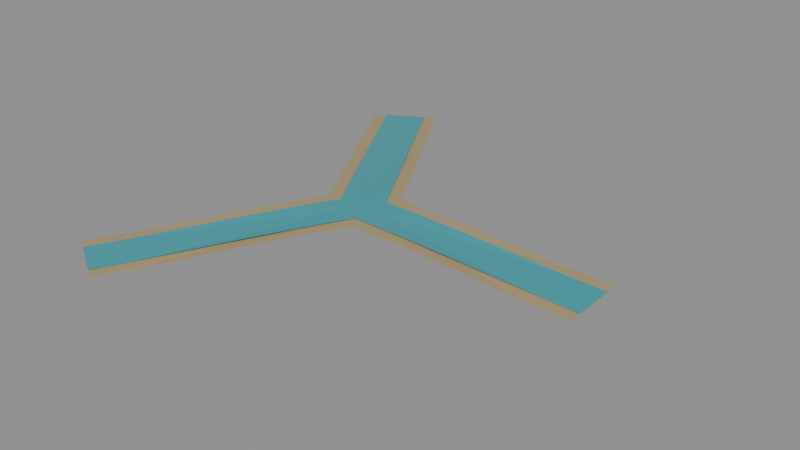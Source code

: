 # Source: RIVER_21.blend  (saved by Blender 5.2.44; exported with 4.5.12 LTS)
import bpy
from mathutils import Matrix  # noqa: F401  (used for matrix-valued properties, if any)

bpy.ops.wm.read_factory_settings(use_empty=True)
scene = bpy.context.scene
scene.name = 'RIVER_21'

# ---- materials (node trees are filled in below, after node groups)
mat_wet_bank = bpy.data.materials.new('Wet_bank')
mat_wet_bank.diffuse_color = (0.4, 0.31, 0.16, 1.0)
mat_river_water = bpy.data.materials.new('River_water')
mat_river_water.diffuse_color = (0.04, 0.35, 0.4, 1.0)

# ---- material node trees
mat_wet_bank.use_nodes = True; mat_wet_bank.node_tree.nodes.clear()
_N = mat_wet_bank.node_tree.nodes; _L = mat_wet_bank.node_tree.links
n0 = _N.new('ShaderNodeBsdfPrincipled'); n0.name = 'Principled BSDF'; n0.location = (-200, 100)
n0.inputs[0].default_value = (0.4, 0.31, 0.16, 1.0)
n0.inputs[2].default_value = 0.9
n0.inputs[10].default_value = 0.005
n1 = _N.new('ShaderNodeOutputMaterial'); n1.name = 'Material Output'; n1.location = (200, 100)
_L.new(n0.outputs[0], n1.inputs[0])
n1.is_active_output = True
mat_river_water.use_nodes = True; mat_river_water.node_tree.nodes.clear()
_N = mat_river_water.node_tree.nodes; _L = mat_river_water.node_tree.links
n0 = _N.new('ShaderNodeBsdfPrincipled'); n0.name = 'Principled BSDF'; n0.location = (-200, 100)
n0.inputs[0].default_value = (0.04, 0.35, 0.4, 1.0)
n0.inputs[2].default_value = 0.22
n0.inputs[10].default_value = 0.005
n1 = _N.new('ShaderNodeOutputMaterial'); n1.name = 'Material Output'; n1.location = (200, 100)
_L.new(n0.outputs[0], n1.inputs[0])
n1.is_active_output = True

# ---- meshes
me_channel_surface_016 = bpy.data.meshes.new('Channel_surface.016')
me_channel_surface_016.from_pydata([(0.0, 0.0, 0.028), (0.866, 0.0, 0.002), (0.866, 0.02835, 0.002), (0.866, 0.05676, 0.002), (0.866, 0.0853, 0.002), (0.866, 0.114, 0.002), (0.866, 0.12, 0.002), (0.7268, 0.12, 0.005323), (0.6033, 0.12, 0.01045), (0.5147, 0.12, 0.01434), (0.4478, 0.12, 0.01715), (0.3956, 0.12, 0.01919), (0.3535, 0.12, 0.02071), (0.3188, 0.12, 0.02187), (0.2897, 0.12, 0.02276), (0.2648, 0.12, 0.02347), (0.2433, 0.12, 0.02404), (0.2245, 0.12, 0.0245), (0.2078, 0.12, 0.02488), (0.193, 0.12, 0.0252), (0.1796, 0.12, 0.02546), (0.1675, 0.12, 0.02569), (0.1564, 0.12, 0.02588), (0.1462, 0.12, 0.02604), (0.1368, 0.12, 0.02619), (0.1281, 0.12, 0.02631), (0.12, 0.12, 0.02642), (0.1124, 0.12, 0.02652), (0.1052, 0.12, 0.0266), (0.09848, 0.12, 0.02668), (0.09208, 0.12, 0.02674), (0.08599, 0.12, 0.0268), (0.08018, 0.12, 0.02685), (0.07462, 0.12, 0.0269), (0.06928, 0.12, 0.02694), (0.06661, 0.1246, 0.0269), (0.06383, 0.1294, 0.02685), (0.06093, 0.1345, 0.0268), (0.05788, 0.1397, 0.02674), (0.05468, 0.1453, 0.02668), (0.0513, 0.1511, 0.0266), (0.04773, 0.1573, 0.02652), (0.04392, 0.1639, 0.02642), (0.03986, 0.171, 0.02631), (0.03551, 0.1785, 0.02619), (0.03081, 0.1866, 0.02604), (0.02573, 0.1954, 0.02588), (0.02019, 0.205, 0.02569), (0.01413, 0.2155, 0.02546), (0.007435, 0.2271, 0.0252), (1.47e-17, 0.24, 0.02488), (-0.008329, 0.2544, 0.0245), (-0.01774, 0.2707, 0.02404), (-0.0285, 0.2894, 0.02347), (-0.04093, 0.3109, 0.02276), (-0.05549, 0.3361, 0.02187), (-0.07283, 0.3661, 0.02071), (-0.09387, 0.4026, 0.01919), (-0.12, 0.4478, 0.01715), (-0.1534, 0.5057, 0.01434), (-0.1977, 0.5825, 0.01045), (-0.2595, 0.6895, 0.005323), (-0.3291, 0.81, 0.002), (-0.3343, 0.807, 0.002), (-0.3591, 0.7926, 0.002), (-0.3839, 0.7784, 0.002), (-0.4085, 0.7642, 0.002), (-0.433, 0.75, 0.002), (-0.4576, 0.7358, 0.002), (-0.4822, 0.7216, 0.002), (-0.5069, 0.7074, 0.002), (-0.5318, 0.693, 0.002), (-0.5369, 0.69, 0.002), (-0.4673, 0.5695, 0.005323), (-0.4056, 0.4625, 0.01045), (-0.3612, 0.3857, 0.01434), (-0.3278, 0.3278, 0.01715), (-0.3017, 0.2826, 0.01919), (-0.2807, 0.2461, 0.02071), (-0.2633, 0.2161, 0.02187), (-0.2488, 0.1909, 0.02276), (-0.2363, 0.1694, 0.02347), (-0.2256, 0.1507, 0.02404), (-0.2162, 0.1344, 0.0245), (-0.2078, 0.12, 0.02488), (-0.2004, 0.1071, 0.0252), (-0.1937, 0.09553, 0.02546), (-0.1877, 0.08502, 0.02569), (-0.1821, 0.07544, 0.02588), (-0.177, 0.06663, 0.02604), (-0.1723, 0.0585, 0.02619), (-0.168, 0.05096, 0.02631), (-0.1639, 0.04392, 0.02642), (-0.1601, 0.03733, 0.02652), (-0.1565, 0.03114, 0.0266), (-0.1532, 0.02529, 0.02668), (-0.15, 0.01974, 0.02674), (-0.1469, 0.01447, 0.0268), (-0.144, 0.009439, 0.02685), (-0.1412, 0.004624, 0.0269), (-0.1386, 1.697e-17, 0.02694), (-0.1412, -0.004624, 0.0269), (-0.144, -0.009439, 0.02685), (-0.1469, -0.01447, 0.0268), (-0.15, -0.01974, 0.02674), (-0.1532, -0.02529, 0.02668), (-0.1565, -0.03114, 0.0266), (-0.1601, -0.03733, 0.02652), (-0.1639, -0.04392, 0.02642), (-0.168, -0.05096, 0.02631), (-0.1723, -0.0585, 0.02619), (-0.177, -0.06663, 0.02604), (-0.1821, -0.07544, 0.02588), (-0.1877, -0.08502, 0.02569), (-0.1937, -0.09553, 0.02546), (-0.2004, -0.1071, 0.0252), (-0.2078, -0.12, 0.02488), (-0.2162, -0.1344, 0.0245), (-0.2256, -0.1507, 0.02404), (-0.2363, -0.1694, 0.02347), (-0.2488, -0.1909, 0.02276), (-0.2633, -0.2161, 0.02187), (-0.2807, -0.2461, 0.02071), (-0.3017, -0.2826, 0.01919), (-0.3278, -0.3278, 0.01715), (-0.3612, -0.3857, 0.01434), (-0.4056, -0.4625, 0.01045), (-0.4673, -0.5695, 0.005323), (-0.5369, -0.69, 0.002), (-0.5318, -0.693, 0.002), (-0.5069, -0.7074, 0.002), (-0.4822, -0.7216, 0.002), (-0.4576, -0.7358, 0.002), (-0.433, -0.75, 0.002), (-0.4085, -0.7642, 0.002), (-0.3839, -0.7784, 0.002), (-0.3591, -0.7926, 0.002), (-0.3343, -0.807, 0.002), (-0.3291, -0.81, 0.002), (-0.2595, -0.6895, 0.005323), (-0.1977, -0.5825, 0.01045), (-0.1534, -0.5057, 0.01434), (-0.12, -0.4478, 0.01715), (-0.09387, -0.4026, 0.01919), (-0.07283, -0.3661, 0.02071), (-0.05549, -0.3361, 0.02187), (-0.04093, -0.3109, 0.02276), (-0.0285, -0.2894, 0.02347), (-0.01774, -0.2707, 0.02404), (-0.008329, -0.2544, 0.0245), (-4.409e-17, -0.24, 0.02488), (0.007435, -0.2271, 0.0252), (0.01413, -0.2155, 0.02546), (0.02019, -0.205, 0.02569), (0.02573, -0.1954, 0.02588), (0.03081, -0.1866, 0.02604), (0.03551, -0.1785, 0.02619), (0.03986, -0.171, 0.02631), (0.04392, -0.1639, 0.02642), (0.04773, -0.1573, 0.02652), (0.0513, -0.1511, 0.0266), (0.05468, -0.1453, 0.02668), (0.05788, -0.1397, 0.02674), (0.06093, -0.1345, 0.0268), (0.06383, -0.1294, 0.02685), (0.06661, -0.1246, 0.0269), (0.06928, -0.12, 0.02694), (0.07462, -0.12, 0.0269), (0.08018, -0.12, 0.02685), (0.08599, -0.12, 0.0268), (0.09208, -0.12, 0.02674), (0.09848, -0.12, 0.02668), (0.1052, -0.12, 0.0266), (0.1124, -0.12, 0.02652), (0.12, -0.12, 0.02642), (0.1281, -0.12, 0.02631), (0.1368, -0.12, 0.02619), (0.1462, -0.12, 0.02604), (0.1564, -0.12, 0.02588), (0.1675, -0.12, 0.02569), (0.1796, -0.12, 0.02546), (0.193, -0.12, 0.0252), (0.2078, -0.12, 0.02488), (0.2245, -0.12, 0.0245), (0.2433, -0.12, 0.02404), (0.2648, -0.12, 0.02347), (0.2897, -0.12, 0.02276), (0.3188, -0.12, 0.02187), (0.3535, -0.12, 0.02071), (0.3956, -0.12, 0.01919), (0.4478, -0.12, 0.01715), (0.5147, -0.12, 0.01434), (0.6033, -0.12, 0.01045), (0.7268, -0.12, 0.005323), (0.866, -0.12, 0.002), (0.866, -0.114, 0.002), (0.866, -0.0853, 0.002), (0.866, -0.05676, 0.002), (0.866, -0.02835, 0.002)], [], [(0, 1, 2), (0, 2, 3), (0, 3, 4), (0, 4, 5), (0, 5, 6), (0, 6, 7), (0, 7, 8), (0, 8, 9), (0, 9, 10), (0, 10, 11), (0, 11, 12), (0, 12, 13), (0, 13, 14), (0, 14, 15), (0, 15, 16), (0, 16, 17), (0, 17, 18), (0, 18, 19), (0, 19, 20), (0, 20, 21), (0, 21, 22), (0, 22, 23), (0, 23, 24), (0, 24, 25), (0, 25, 26), (0, 26, 27), (0, 27, 28), (0, 28, 29), (0, 29, 30), (0, 30, 31), (0, 31, 32), (0, 32, 33), (0, 33, 34), (0, 34, 35), (0, 35, 36), (0, 36, 37), (0, 37, 38), (0, 38, 39), (0, 39, 40), (0, 40, 41), (0, 41, 42), (0, 42, 43), (0, 43, 44), (0, 44, 45), (0, 45, 46), (0, 46, 47), (0, 47, 48), (0, 48, 49), (0, 49, 50), (0, 50, 51), (0, 51, 52), (0, 52, 53), (0, 53, 54), (0, 54, 55), (0, 55, 56), (0, 56, 57), (0, 57, 58), (0, 58, 59), (0, 59, 60), (0, 60, 61), (0, 61, 62), (0, 62, 63), (0, 63, 64), (0, 64, 65), (0, 65, 66), (0, 66, 67), (0, 67, 68), (0, 68, 69), (0, 69, 70), (0, 70, 71), (0, 71, 72), (0, 72, 73), (0, 73, 74), (0, 74, 75), (0, 75, 76), (0, 76, 77), (0, 77, 78), (0, 78, 79), (0, 79, 80), (0, 80, 81), (0, 81, 82), (0, 82, 83), (0, 83, 84), (0, 84, 85), (0, 85, 86), (0, 86, 87), (0, 87, 88), (0, 88, 89), (0, 89, 90), (0, 90, 91), (0, 91, 92), (0, 92, 93), (0, 93, 94), (0, 94, 95), (0, 95, 96), (0, 96, 97), (0, 97, 98), (0, 98, 99), (0, 99, 100), (0, 100, 101), (0, 101, 102), (0, 102, 103), (0, 103, 104), (0, 104, 105), (0, 105, 106), (0, 106, 107), (0, 107, 108), (0, 108, 109), (0, 109, 110), (0, 110, 111), (0, 111, 112), (0, 112, 113), (0, 113, 114), (0, 114, 115), (0, 115, 116), (0, 116, 117), (0, 117, 118), (0, 118, 119), (0, 119, 120), (0, 120, 121), (0, 121, 122), (0, 122, 123), (0, 123, 124), (0, 124, 125), (0, 125, 126), (0, 126, 127), (0, 127, 128), (0, 128, 129), (0, 129, 130), (0, 130, 131), (0, 131, 132), (0, 132, 133), (0, 133, 134), (0, 134, 135), (0, 135, 136), (0, 136, 137), (0, 137, 138), (0, 138, 139), (0, 139, 140), (0, 140, 141), (0, 141, 142), (0, 142, 143), (0, 143, 144), (0, 144, 145), (0, 145, 146), (0, 146, 147), (0, 147, 148), (0, 148, 149), (0, 149, 150), (0, 150, 151), (0, 151, 152), (0, 152, 153), (0, 153, 154), (0, 154, 155), (0, 155, 156), (0, 156, 157), (0, 157, 158), (0, 158, 159), (0, 159, 160), (0, 160, 161), (0, 161, 162), (0, 162, 163), (0, 163, 164), (0, 164, 165), (0, 165, 166), (0, 166, 167), (0, 167, 168), (0, 168, 169), (0, 169, 170), (0, 170, 171), (0, 171, 172), (0, 172, 173), (0, 173, 174), (0, 174, 175), (0, 175, 176), (0, 176, 177), (0, 177, 178), (0, 178, 179), (0, 179, 180), (0, 180, 181), (0, 181, 182), (0, 182, 183), (0, 183, 184), (0, 184, 185), (0, 185, 186), (0, 186, 187), (0, 187, 188), (0, 188, 189), (0, 189, 190), (0, 190, 191), (0, 191, 192), (0, 192, 193), (0, 193, 194), (0, 194, 195), (0, 195, 196), (0, 196, 197), (0, 197, 198), (0, 198, 1)])
me_channel_surface_016.materials.append(mat_wet_bank)
me_channel_surface_016.update()
me_channel_surface_017 = bpy.data.meshes.new('Channel_surface.017')
me_channel_surface_017.from_pydata([(0.0, 0.0, 0.03), (0.866, 0.0, 0.004), (0.866, 0.02835, 0.004), (0.866, 0.05676, 0.004), (0.866, 0.075, 0.004), (0.7615, 0.075, 0.006295), (0.5697, 0.075, 0.01428), (0.4543, 0.075, 0.01928), (0.3771, 0.075, 0.0223), (0.3217, 0.075, 0.02422), (0.2799, 0.075, 0.0255), (0.2472, 0.075, 0.0264), (0.2209, 0.075, 0.02705), (0.1993, 0.075, 0.02753), (0.1811, 0.075, 0.0279), (0.1655, 0.075, 0.02819), (0.1521, 0.075, 0.02842), (0.1403, 0.075, 0.02861), (0.1299, 0.075, 0.02876), (0.1206, 0.075, 0.02889), (0.1122, 0.075, 0.029), (0.1047, 0.075, 0.02909), (0.09774, 0.075, 0.02916), (0.09139, 0.075, 0.02923), (0.08552, 0.075, 0.02929), (0.08008, 0.075, 0.02934), (0.075, 0.075, 0.02938), (0.07025, 0.075, 0.02942), (0.06577, 0.075, 0.02945), (0.06155, 0.075, 0.02948), (0.05755, 0.075, 0.02951), (0.05374, 0.075, 0.02953), (0.05011, 0.075, 0.02955), (0.04664, 0.075, 0.02957), (0.0433, 0.075, 0.02959), (0.04163, 0.07789, 0.02957), (0.0399, 0.0809, 0.02955), (0.03808, 0.08404, 0.02953), (0.03618, 0.08734, 0.02951), (0.03418, 0.0908, 0.02948), (0.03207, 0.09446, 0.02945), (0.02983, 0.09833, 0.02942), (0.02745, 0.1025, 0.02938), (0.02491, 0.1068, 0.02934), (0.02219, 0.1116, 0.02929), (0.01926, 0.1166, 0.02923), (0.01608, 0.1221, 0.02916), (0.01262, 0.1281, 0.02909), (0.008829, 0.1347, 0.029), (0.004647, 0.142, 0.02889), (9.185e-18, 0.15, 0.02876), (-0.005206, 0.159, 0.02861), (-0.01109, 0.1692, 0.02842), (-0.01781, 0.1809, 0.02819), (-0.02558, 0.1943, 0.0279), (-0.03468, 0.2101, 0.02753), (-0.04552, 0.2288, 0.02705), (-0.05867, 0.2516, 0.0264), (-0.075, 0.2799, 0.0255), (-0.09588, 0.3161, 0.02422), (-0.1236, 0.364, 0.0223), (-0.1622, 0.4309, 0.01928), (-0.2199, 0.5309, 0.01428), (-0.3158, 0.697, 0.006295), (-0.3681, 0.7875, 0.004), (-0.3839, 0.7784, 0.004), (-0.4085, 0.7642, 0.004), (-0.433, 0.75, 0.004), (-0.4576, 0.7358, 0.004), (-0.4822, 0.7216, 0.004), (-0.498, 0.7125, 0.004), (-0.4457, 0.622, 0.006295), (-0.3498, 0.4559, 0.01428), (-0.2921, 0.3559, 0.01928), (-0.2535, 0.289, 0.0223), (-0.2258, 0.2411, 0.02422), (-0.2049, 0.2049, 0.0255), (-0.1886, 0.1766, 0.0264), (-0.1754, 0.1538, 0.02705), (-0.1646, 0.1351, 0.02753), (-0.1555, 0.1193, 0.0279), (-0.1477, 0.1059, 0.02819), (-0.141, 0.09421, 0.02842), (-0.1351, 0.08402, 0.02861), (-0.1299, 0.075, 0.02876), (-0.1253, 0.06695, 0.02889), (-0.1211, 0.05971, 0.029), (-0.1173, 0.05314, 0.02909), (-0.1138, 0.04715, 0.02916), (-0.1106, 0.04164, 0.02923), (-0.1077, 0.03656, 0.02929), (-0.105, 0.03185, 0.02934), (-0.1025, 0.02745, 0.02938), (-0.1001, 0.02333, 0.02942), (-0.09784, 0.01946, 0.02945), (-0.09573, 0.0158, 0.02948), (-0.09373, 0.01234, 0.02951), (-0.09182, 0.009044, 0.02953), (-0.09001, 0.005899, 0.02955), (-0.08827, 0.00289, 0.02957), (-0.0866, 1.061e-17, 0.02959), (-0.08827, -0.00289, 0.02957), (-0.09001, -0.005899, 0.02955), (-0.09182, -0.009044, 0.02953), (-0.09373, -0.01234, 0.02951), (-0.09573, -0.0158, 0.02948), (-0.09784, -0.01946, 0.02945), (-0.1001, -0.02333, 0.02942), (-0.1025, -0.02745, 0.02938), (-0.105, -0.03185, 0.02934), (-0.1077, -0.03656, 0.02929), (-0.1106, -0.04164, 0.02923), (-0.1138, -0.04715, 0.02916), (-0.1173, -0.05314, 0.02909), (-0.1211, -0.05971, 0.029), (-0.1253, -0.06695, 0.02889), (-0.1299, -0.075, 0.02876), (-0.1351, -0.08402, 0.02861), (-0.141, -0.09421, 0.02842), (-0.1477, -0.1059, 0.02819), (-0.1555, -0.1193, 0.0279), (-0.1646, -0.1351, 0.02753), (-0.1754, -0.1538, 0.02705), (-0.1886, -0.1766, 0.0264), (-0.2049, -0.2049, 0.0255), (-0.2258, -0.2411, 0.02422), (-0.2535, -0.289, 0.0223), (-0.2921, -0.3559, 0.01928), (-0.3498, -0.4559, 0.01428), (-0.4457, -0.622, 0.006295), (-0.498, -0.7125, 0.004), (-0.4822, -0.7216, 0.004), (-0.4576, -0.7358, 0.004), (-0.433, -0.75, 0.004), (-0.4085, -0.7642, 0.004), (-0.3839, -0.7784, 0.004), (-0.3681, -0.7875, 0.004), (-0.3158, -0.697, 0.006295), (-0.2199, -0.5309, 0.01428), (-0.1622, -0.4309, 0.01928), (-0.1236, -0.364, 0.0223), (-0.09588, -0.3161, 0.02422), (-0.075, -0.2799, 0.0255), (-0.05867, -0.2516, 0.0264), (-0.04552, -0.2288, 0.02705), (-0.03468, -0.2101, 0.02753), (-0.02558, -0.1943, 0.0279), (-0.01781, -0.1809, 0.02819), (-0.01109, -0.1692, 0.02842), (-0.005206, -0.159, 0.02861), (-2.755e-17, -0.15, 0.02876), (0.004647, -0.142, 0.02889), (0.008829, -0.1347, 0.029), (0.01262, -0.1281, 0.02909), (0.01608, -0.1221, 0.02916), (0.01926, -0.1166, 0.02923), (0.02219, -0.1116, 0.02929), (0.02491, -0.1068, 0.02934), (0.02745, -0.1025, 0.02938), (0.02983, -0.09833, 0.02942), (0.03207, -0.09446, 0.02945), (0.03418, -0.0908, 0.02948), (0.03618, -0.08734, 0.02951), (0.03808, -0.08404, 0.02953), (0.0399, -0.0809, 0.02955), (0.04163, -0.07789, 0.02957), (0.0433, -0.075, 0.02959), (0.04664, -0.075, 0.02957), (0.05011, -0.075, 0.02955), (0.05374, -0.075, 0.02953), (0.05755, -0.075, 0.02951), (0.06155, -0.075, 0.02948), (0.06577, -0.075, 0.02945), (0.07025, -0.075, 0.02942), (0.075, -0.075, 0.02938), (0.08008, -0.075, 0.02934), (0.08552, -0.075, 0.02929), (0.09139, -0.075, 0.02923), (0.09774, -0.075, 0.02916), (0.1047, -0.075, 0.02909), (0.1122, -0.075, 0.029), (0.1206, -0.075, 0.02889), (0.1299, -0.075, 0.02876), (0.1403, -0.075, 0.02861), (0.1521, -0.075, 0.02842), (0.1655, -0.075, 0.02819), (0.1811, -0.075, 0.0279), (0.1993, -0.075, 0.02753), (0.2209, -0.075, 0.02705), (0.2472, -0.075, 0.0264), (0.2799, -0.075, 0.0255), (0.3217, -0.075, 0.02422), (0.3771, -0.075, 0.0223), (0.4543, -0.075, 0.01928), (0.5697, -0.075, 0.01428), (0.7615, -0.075, 0.006295), (0.866, -0.075, 0.004), (0.866, -0.05676, 0.004), (0.866, -0.02835, 0.004)], [], [(0, 1, 2), (0, 2, 3), (0, 3, 4), (0, 4, 5), (0, 5, 6), (0, 6, 7), (0, 7, 8), (0, 8, 9), (0, 9, 10), (0, 10, 11), (0, 11, 12), (0, 12, 13), (0, 13, 14), (0, 14, 15), (0, 15, 16), (0, 16, 17), (0, 17, 18), (0, 18, 19), (0, 19, 20), (0, 20, 21), (0, 21, 22), (0, 22, 23), (0, 23, 24), (0, 24, 25), (0, 25, 26), (0, 26, 27), (0, 27, 28), (0, 28, 29), (0, 29, 30), (0, 30, 31), (0, 31, 32), (0, 32, 33), (0, 33, 34), (0, 34, 35), (0, 35, 36), (0, 36, 37), (0, 37, 38), (0, 38, 39), (0, 39, 40), (0, 40, 41), (0, 41, 42), (0, 42, 43), (0, 43, 44), (0, 44, 45), (0, 45, 46), (0, 46, 47), (0, 47, 48), (0, 48, 49), (0, 49, 50), (0, 50, 51), (0, 51, 52), (0, 52, 53), (0, 53, 54), (0, 54, 55), (0, 55, 56), (0, 56, 57), (0, 57, 58), (0, 58, 59), (0, 59, 60), (0, 60, 61), (0, 61, 62), (0, 62, 63), (0, 63, 64), (0, 64, 65), (0, 65, 66), (0, 66, 67), (0, 67, 68), (0, 68, 69), (0, 69, 70), (0, 70, 71), (0, 71, 72), (0, 72, 73), (0, 73, 74), (0, 74, 75), (0, 75, 76), (0, 76, 77), (0, 77, 78), (0, 78, 79), (0, 79, 80), (0, 80, 81), (0, 81, 82), (0, 82, 83), (0, 83, 84), (0, 84, 85), (0, 85, 86), (0, 86, 87), (0, 87, 88), (0, 88, 89), (0, 89, 90), (0, 90, 91), (0, 91, 92), (0, 92, 93), (0, 93, 94), (0, 94, 95), (0, 95, 96), (0, 96, 97), (0, 97, 98), (0, 98, 99), (0, 99, 100), (0, 100, 101), (0, 101, 102), (0, 102, 103), (0, 103, 104), (0, 104, 105), (0, 105, 106), (0, 106, 107), (0, 107, 108), (0, 108, 109), (0, 109, 110), (0, 110, 111), (0, 111, 112), (0, 112, 113), (0, 113, 114), (0, 114, 115), (0, 115, 116), (0, 116, 117), (0, 117, 118), (0, 118, 119), (0, 119, 120), (0, 120, 121), (0, 121, 122), (0, 122, 123), (0, 123, 124), (0, 124, 125), (0, 125, 126), (0, 126, 127), (0, 127, 128), (0, 128, 129), (0, 129, 130), (0, 130, 131), (0, 131, 132), (0, 132, 133), (0, 133, 134), (0, 134, 135), (0, 135, 136), (0, 136, 137), (0, 137, 138), (0, 138, 139), (0, 139, 140), (0, 140, 141), (0, 141, 142), (0, 142, 143), (0, 143, 144), (0, 144, 145), (0, 145, 146), (0, 146, 147), (0, 147, 148), (0, 148, 149), (0, 149, 150), (0, 150, 151), (0, 151, 152), (0, 152, 153), (0, 153, 154), (0, 154, 155), (0, 155, 156), (0, 156, 157), (0, 157, 158), (0, 158, 159), (0, 159, 160), (0, 160, 161), (0, 161, 162), (0, 162, 163), (0, 163, 164), (0, 164, 165), (0, 165, 166), (0, 166, 167), (0, 167, 168), (0, 168, 169), (0, 169, 170), (0, 170, 171), (0, 171, 172), (0, 172, 173), (0, 173, 174), (0, 174, 175), (0, 175, 176), (0, 176, 177), (0, 177, 178), (0, 178, 179), (0, 179, 180), (0, 180, 181), (0, 181, 182), (0, 182, 183), (0, 183, 184), (0, 184, 185), (0, 185, 186), (0, 186, 187), (0, 187, 188), (0, 188, 189), (0, 189, 190), (0, 190, 191), (0, 191, 192), (0, 192, 193), (0, 193, 194), (0, 194, 195), (0, 195, 196), (0, 196, 197), (0, 197, 198), (0, 198, 1)])
me_channel_surface_017.materials.append(mat_river_water)
me_channel_surface_017.update()

# ---- objects
ob_river_21 = bpy.data.objects.new('RIVER_21', None)
ob_channel_surface_016 = bpy.data.objects.new('Channel_surface.016', me_channel_surface_016)
ob_channel_surface_017 = bpy.data.objects.new('Channel_surface.017', me_channel_surface_017)

# ---- transforms, parenting, visibility, modifiers, constraints
ob_river_21.location = (0.0, 0.0, 0.0)
ob_channel_surface_016.parent = ob_river_21
ob_channel_surface_016.location = (0.0, 0.0, 0.0)
ob_channel_surface_017.parent = ob_river_21
ob_channel_surface_017.location = (0.0, 0.0, 0.0)

# ---- collection membership
scene.collection.objects.link(ob_river_21)
scene.collection.objects.link(ob_channel_surface_016)
scene.collection.objects.link(ob_channel_surface_017)

# ---- scene / render settings (as saved in the file)
scene.frame_start = 1; scene.frame_end = 250; scene.frame_set(1)
scene.render.engine = 'BLENDER_EEVEE_NEXT'
scene.render.image_settings.exr_codec = 'NONE'
scene.render.use_bake_clear = False
scene.render.bake_margin = 0
scene.render.bake_bias = 0.0
scene.render.bake_samples = 0
scene.render.simplify_subdivision_render = 0
scene.render.simplify_child_particles_render = 0.0
scene.render.compositor_device = 'GPU'
scene.eevee.use_volume_custom_range = False
scene.eevee.gtao_distance = 0.0
scene.eevee.use_fast_gi = False
scene.eevee.fast_gi_thickness_near = 0.1
scene.eevee.fast_gi_thickness_far = 0.0
scene.eevee.ray_tracing_options.screen_trace_thickness = 0.1
bpy.context.view_layer.update()

# ---- added for rendering (the .blend has no active camera and no usable light): camera, sun + grey world if the file has none
cam_auto = bpy.data.cameras.new('AutoCamera')
cam_auto.lens = 50.0
cam_auto.sensor_width = 36.0
cam_auto.clip_end = 1000.0
ob_auto_camera = bpy.data.objects.new('AutoCamera', cam_auto)
scene.collection.objects.link(ob_auto_camera)
ob_auto_camera.location = (2.14752, -2.37958, 1.60238)
ob_auto_camera.rotation_euler = (1.09748, -7.21219e-08, 0.694738)
scene.camera = ob_auto_camera
light_auto_sun = bpy.data.lights.new('AutoSun', 'SUN')
light_auto_sun.energy = 3.0
light_auto_sun.angle = 0.0523599
ob_auto_sun = bpy.data.objects.new('AutoSun', light_auto_sun)
scene.collection.objects.link(ob_auto_sun)
ob_auto_sun.rotation_euler = (0.872665, 0.174533, 0.523599)
if scene.world is None:
    world_auto = bpy.data.worlds.new('AutoWorld')
    world_auto.color = (0.3, 0.3, 0.3)
    scene.world = world_auto
bpy.context.view_layer.update()
